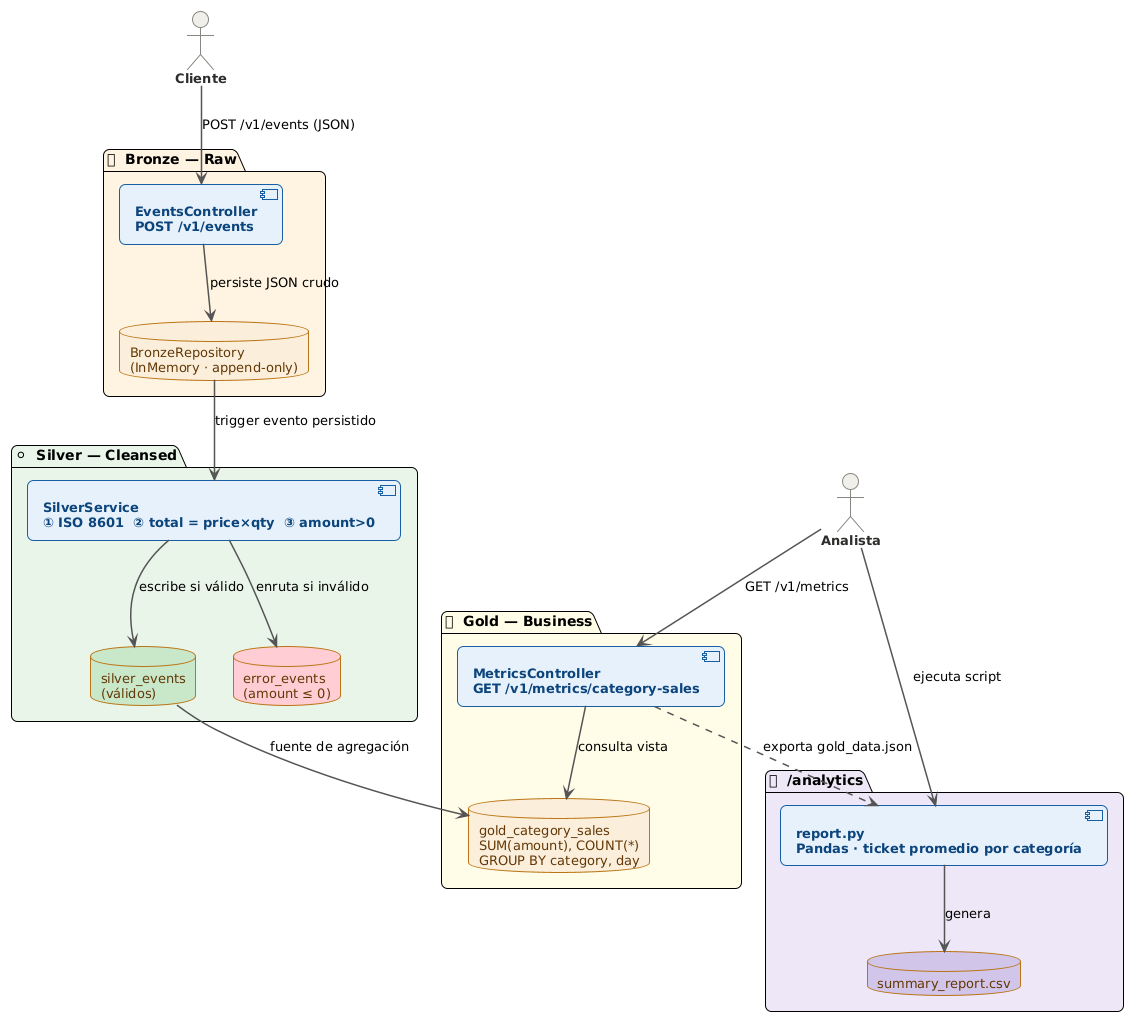

The diagram above was rendered by PlantUML. Its source (embedded in the PNG):
@startuml
!theme plain
skinparam backgroundColor #FFFFFF
skinparam defaultFontName Arial
skinparam defaultFontSize 13
skinparam ArrowColor #555555
skinparam ArrowThickness 1.5
skinparam roundCorner 12
skinparam shadowing false

skinparam actor {
  BackgroundColor #F1EFE8
  BorderColor #888780
  FontColor #2C2C2A
  FontStyle bold
}
skinparam component {
  BackgroundColor #E6F1FB
  BorderColor #185FA5
  FontColor #0C447C
  FontStyle bold
}
skinparam database {
  BackgroundColor #FAEEDA
  BorderColor #BA7517
  FontColor #633806
}
skinparam package {
  FontStyle bold
  FontSize 14
}

' ── Actores ─────────────────────────────────────
actor "Cliente" as CLIENT
actor "Analista"          as ANALYST

' ══════════════════════════════════════════════
' BRONZE
' ══════════════════════════════════════════════
package "🟤  Bronze — Raw" #FFF3E0 {
  component "EventsController\nPOST /v1/events" as CTRL
  database  "BronzeRepository\n(InMemory · append-only)" as REPO
  CTRL --> REPO : persiste JSON crudo
}

' ══════════════════════════════════════════════
' SILVER
' ══════════════════════════════════════════════
package "⚪  Silver — Cleansed" #E8F5E9 {
  component "SilverService\n① ISO 8601  ② total = price×qty  ③ amount>0" as SVC
  database  "silver_events\n(válidos)"   as SILVER_OK  #C8E6C9
  database  "error_events\n(amount ≤ 0)" as SILVER_ERR #FFCDD2
  SVC --> SILVER_OK  : escribe si válido
  SVC --> SILVER_ERR : enruta si inválido
}

' ══════════════════════════════════════════════
' GOLD
' ══════════════════════════════════════════════
package "🟡  Gold — Business" #FFFDE7 {
  component "MetricsController\nGET /v1/metrics/category-sales" as MCTRL
  database  "gold_category_sales\nSUM(amount), COUNT(*)\nGROUP BY category, day" as GOLD
  MCTRL --> GOLD : consulta vista
}

' ══════════════════════════════════════════════
' PYTHON ANALYTICS
' ══════════════════════════════════════════════
package "🐍  /analytics" #EDE7F6 {
  component "report.py\nPandas · ticket promedio por categoría" as RPT
  database  "summary_report.csv" as CSV  #D1C4E9
  RPT --> CSV : genera
}

' ── Flujo entre capas ───────────────────────
CLIENT  --> CTRL    : POST /v1/events (JSON)
REPO    --> SVC     : trigger evento persistido
SILVER_OK --> GOLD  : fuente de agregación
MCTRL   ..> RPT    : exporta gold_data.json
ANALYST --> MCTRL  : GET /v1/metrics
ANALYST --> RPT    : ejecuta script
@enduml